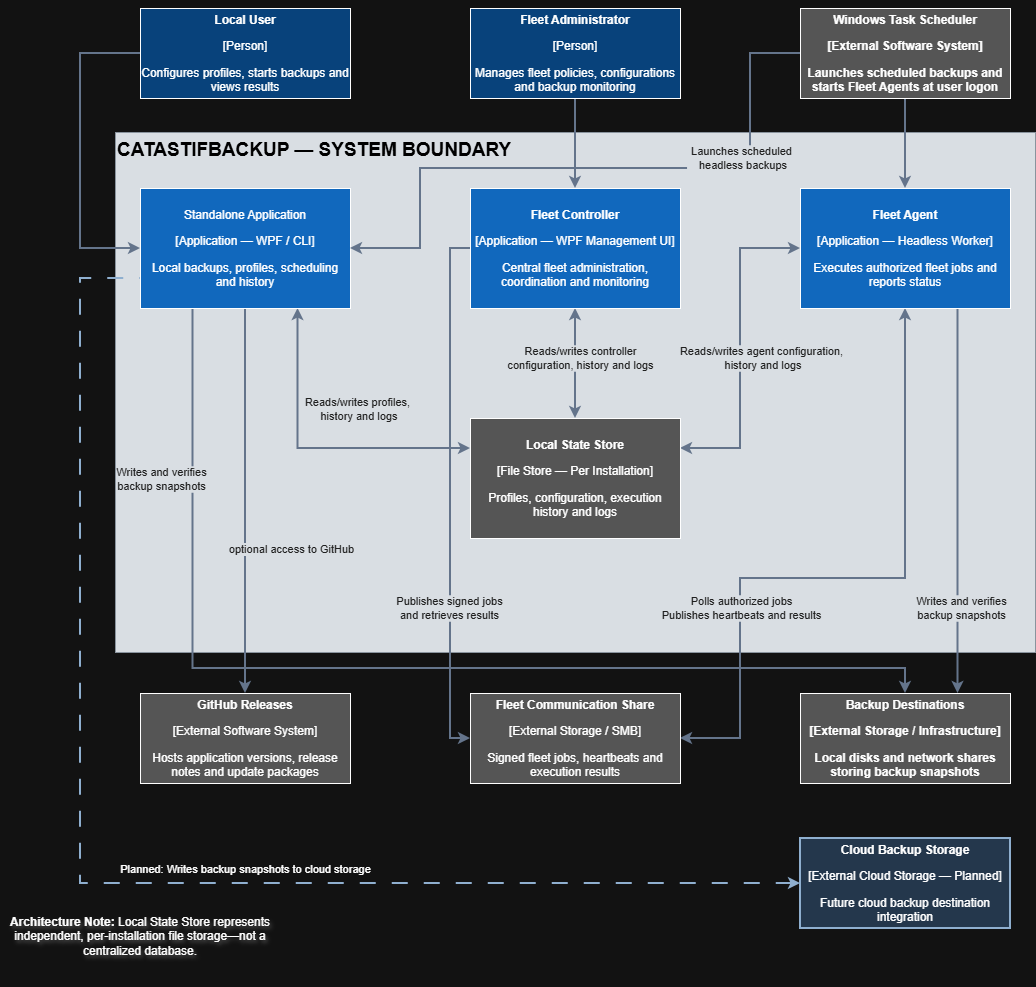

The diagram above was exported from draw.io. Its source (the exported page's mxGraphModel, read from the mxfile embedded in the PNG):
<mxGraphModel dx="1577" dy="1010" grid="1" gridSize="10" guides="1" tooltips="1" connect="1" arrows="1" fold="1" page="1" pageScale="1" pageWidth="1169" pageHeight="827" math="0" shadow="0">
  <root>
    <mxCell id="0" />
    <mxCell id="1" parent="0" />
    <mxCell id="xAcqNyRqtdsYK3nouY-8-2" parent="1" style="rounded=0;whiteSpace=wrap;html=1;fillColor=light-dark(#FFFFFF,#D9DEE3);strokeColor=light-dark(#000000,#89939D);fontColor=light-dark(#000000,#000000);align=left;verticalAlign=top;fontSize=19;fontStyle=1" value="CATASTIFBACKUP — SYSTEM BOUNDARY" vertex="1">
      <mxGeometry height="520" width="920" x="125" y="154" as="geometry" />
    </mxCell>
    <mxCell id="b1AFbOXpmuJ7zE9EyN7--21" edge="1" parent="1" source="b1AFbOXpmuJ7zE9EyN7--1" style="edgeStyle=orthogonalEdgeStyle;rounded=0;orthogonalLoop=1;jettySize=auto;html=1;exitX=0.75;exitY=1;exitDx=0;exitDy=0;entryX=0;entryY=0.25;entryDx=0;entryDy=0;defaultLabelBackgroundColor=page;labelPadding=0 4;startArrow=classic;startFill=1;strokeColor=light-dark(#000000,#64748B);strokeWidth=2;" target="b1AFbOXpmuJ7zE9EyN7--4">
      <mxGeometry relative="1" x="0.0025" as="geometry" />
    </mxCell>
    <mxCell id="b1AFbOXpmuJ7zE9EyN7--22" connectable="0" parent="b1AFbOXpmuJ7zE9EyN7--21" style="edgeLabel;html=1;align=center;verticalAlign=middle;resizable=0;points=[];inheritText=fontFamily,fontSize,fontStyle,textOpacity,labelBorderColor,labelBorderWidth,labelBackgroundColor,defaultLabelBackgroundColor,labelPadding;defaultLabelBackgroundColor=page;labelPadding=0 4;fontColor=light-dark(#000000,#202020);" value="Reads/writes profiles&lt;span style=&quot;background-color: transparent; color: light-dark(rgb(0, 0, 0), rgb(32, 32, 32));&quot;&gt;,&lt;/span&gt;&lt;div&gt;&lt;span style=&quot;background-color: transparent; color: light-dark(rgb(0, 0, 0), rgb(32, 32, 32));&quot;&gt;&amp;nbsp;history and logs&lt;/span&gt;&lt;/div&gt;" vertex="1">
      <mxGeometry relative="1" x="-0.2129" y="2" as="geometry">
        <mxPoint x="57" y="-22" as="offset" />
      </mxGeometry>
    </mxCell>
    <mxCell id="b1AFbOXpmuJ7zE9EyN7--37" edge="1" parent="1" source="b1AFbOXpmuJ7zE9EyN7--1" style="edgeStyle=orthogonalEdgeStyle;rounded=0;orthogonalLoop=1;jettySize=auto;html=1;exitX=0.25;exitY=1;exitDx=0;exitDy=0;entryX=0.5;entryY=0;entryDx=0;entryDy=0;defaultLabelBackgroundColor=page;labelPadding=0 4;strokeColor=light-dark(#000000,#64748B);strokeWidth=2;" target="b1AFbOXpmuJ7zE9EyN7--9">
      <mxGeometry relative="1" x="-0.0305" as="geometry">
        <Array as="points">
          <mxPoint x="202.5" y="690" />
          <mxPoint x="915" y="690" />
        </Array>
      </mxGeometry>
    </mxCell>
    <mxCell id="b1AFbOXpmuJ7zE9EyN7--38" connectable="0" parent="b1AFbOXpmuJ7zE9EyN7--37" style="edgeLabel;html=1;align=center;verticalAlign=middle;resizable=0;points=[];inheritText=fontFamily,fontSize,fontStyle,textOpacity,labelBorderColor,labelBorderWidth,labelBackgroundColor,defaultLabelBackgroundColor,labelPadding;defaultLabelBackgroundColor=page;labelPadding=0 4;fontColor=light-dark(#000000,#202020);" value="&lt;div&gt;Writes and verifies&lt;/div&gt;&lt;div&gt;backup snapshots&lt;/div&gt;" vertex="1">
      <mxGeometry relative="1" x="-0.6053" y="-1" as="geometry">
        <mxPoint x="-31" y="-47" as="offset" />
      </mxGeometry>
    </mxCell>
    <mxCell id="b1AFbOXpmuJ7zE9EyN7--39" edge="1" parent="1" source="b1AFbOXpmuJ7zE9EyN7--1" style="edgeStyle=orthogonalEdgeStyle;rounded=0;orthogonalLoop=1;jettySize=auto;html=1;exitX=0.5;exitY=1;exitDx=0;exitDy=0;entryX=0.5;entryY=0;entryDx=0;entryDy=0;defaultLabelBackgroundColor=page;labelPadding=0 4;strokeColor=light-dark(#000000,#64748B);strokeWidth=2;" target="b1AFbOXpmuJ7zE9EyN7--10">
      <mxGeometry relative="1" as="geometry" />
    </mxCell>
    <mxCell id="b1AFbOXpmuJ7zE9EyN7--40" connectable="0" parent="b1AFbOXpmuJ7zE9EyN7--39" style="edgeLabel;html=1;align=center;verticalAlign=middle;resizable=0;points=[];inheritText=fontFamily,fontSize,fontStyle,textOpacity,labelBorderColor,labelBorderWidth,labelBackgroundColor,defaultLabelBackgroundColor,labelPadding;defaultLabelBackgroundColor=page;labelPadding=0 4;fontColor=light-dark(#000000,#202020);" value="optional access to GitHub" vertex="1">
      <mxGeometry relative="1" x="-0.0109" y="-1" as="geometry">
        <mxPoint x="46" y="50" as="offset" />
      </mxGeometry>
    </mxCell>
    <mxCell id="b1AFbOXpmuJ7zE9EyN7--1" parent="1" style="rounded=0;whiteSpace=wrap;html=1;fillColor=light-dark(#FFFFFF,#1168BD);" value="&lt;p&gt;Standalone Application&lt;/p&gt;&lt;p&gt;[Application — WPF / CLI]&lt;/p&gt;&lt;p&gt;Local backups, profiles, scheduling and history&lt;/p&gt;" vertex="1">
      <mxGeometry height="120" width="210" x="150" y="210" as="geometry" />
    </mxCell>
    <mxCell id="b1AFbOXpmuJ7zE9EyN7--14" edge="1" parent="1" source="b1AFbOXpmuJ7zE9EyN7--2" style="edgeStyle=orthogonalEdgeStyle;rounded=0;orthogonalLoop=1;jettySize=auto;html=1;entryX=0.5;entryY=0;entryDx=0;entryDy=0;defaultLabelBackgroundColor=page;labelPadding=0 4;startArrow=classic;startFill=1;strokeColor=light-dark(#000000,#64748B);fontColor=light-dark(#000000,#202020);strokeWidth=2;" target="b1AFbOXpmuJ7zE9EyN7--4" value="Reads/writes controller&lt;div&gt;configuration, history and logs&lt;/div&gt;">
      <mxGeometry relative="1" x="-0.0909" y="5" as="geometry">
        <mxPoint as="offset" />
      </mxGeometry>
    </mxCell>
    <mxCell id="b1AFbOXpmuJ7zE9EyN7--27" edge="1" parent="1" source="b1AFbOXpmuJ7zE9EyN7--2" style="edgeStyle=orthogonalEdgeStyle;rounded=0;orthogonalLoop=1;jettySize=auto;html=1;exitX=0;exitY=0.5;exitDx=0;exitDy=0;entryX=0;entryY=0.5;entryDx=0;entryDy=0;defaultLabelBackgroundColor=page;labelPadding=0 4;strokeColor=light-dark(#000000,#64748B);strokeWidth=2;" target="b1AFbOXpmuJ7zE9EyN7--8">
      <mxGeometry relative="1" as="geometry" />
    </mxCell>
    <mxCell id="b1AFbOXpmuJ7zE9EyN7--28" connectable="0" parent="b1AFbOXpmuJ7zE9EyN7--27" style="edgeLabel;html=1;align=center;verticalAlign=middle;resizable=0;points=[];inheritText=fontFamily,fontSize,fontStyle,textOpacity,labelBorderColor,labelBorderWidth,labelBackgroundColor,defaultLabelBackgroundColor,labelPadding;defaultLabelBackgroundColor=page;labelPadding=0 4;fontColor=light-dark(#000000,#202020);" value="&lt;div&gt;Publishes signed jobs&lt;/div&gt;&lt;div&gt;and retrieves results&lt;/div&gt;" vertex="1">
      <mxGeometry relative="1" x="0.4052" y="-1" as="geometry">
        <mxPoint y="8" as="offset" />
      </mxGeometry>
    </mxCell>
    <mxCell id="b1AFbOXpmuJ7zE9EyN7--2" parent="1" style="rounded=0;whiteSpace=wrap;html=1;fillColor=light-dark(#FFFFFF,#1168BD);" value="&lt;p&gt;&lt;strong&gt;Fleet Controller&lt;/strong&gt;&lt;/p&gt;&lt;p&gt;[Application — WPF Management UI]&lt;/p&gt;&lt;p&gt;Central fleet administration, coordination and monitoring&lt;/p&gt;" vertex="1">
      <mxGeometry height="120" width="210" x="480" y="210" as="geometry" />
    </mxCell>
    <mxCell id="b1AFbOXpmuJ7zE9EyN7--18" edge="1" parent="1" source="b1AFbOXpmuJ7zE9EyN7--3" style="edgeStyle=orthogonalEdgeStyle;rounded=0;orthogonalLoop=1;jettySize=auto;html=1;entryX=1;entryY=0.25;entryDx=0;entryDy=0;defaultLabelBackgroundColor=page;labelPadding=0 4;startArrow=classic;startFill=1;strokeColor=light-dark(#000000,#64748B);exitX=0;exitY=0.5;exitDx=0;exitDy=0;strokeWidth=2;" target="b1AFbOXpmuJ7zE9EyN7--4">
      <mxGeometry relative="1" x="-0.0938" as="geometry" />
    </mxCell>
    <mxCell id="b1AFbOXpmuJ7zE9EyN7--23" connectable="0" parent="b1AFbOXpmuJ7zE9EyN7--18" style="edgeLabel;html=1;align=center;verticalAlign=middle;resizable=0;points=[];inheritText=fontFamily,fontSize,fontStyle,textOpacity,labelBorderColor,labelBorderWidth,labelBackgroundColor,defaultLabelBackgroundColor,labelPadding;defaultLabelBackgroundColor=page;labelPadding=0 4;fontColor=light-dark(#000000,#202020);" value="Reads/writes agent configuration,&lt;div&gt;&amp;nbsp;history and logs&lt;/div&gt;" vertex="1">
      <mxGeometry relative="1" x="-0.225" y="3" as="geometry">
        <mxPoint x="17" y="46" as="offset" />
      </mxGeometry>
    </mxCell>
    <mxCell id="b1AFbOXpmuJ7zE9EyN7--25" edge="1" parent="1" source="b1AFbOXpmuJ7zE9EyN7--3" style="edgeStyle=orthogonalEdgeStyle;rounded=0;orthogonalLoop=1;jettySize=auto;html=1;exitX=0.75;exitY=1;exitDx=0;exitDy=0;entryX=0.75;entryY=0;entryDx=0;entryDy=0;defaultLabelBackgroundColor=page;labelPadding=0 4;strokeColor=light-dark(#000000,#64748B);strokeWidth=2;" target="b1AFbOXpmuJ7zE9EyN7--9">
      <mxGeometry relative="1" as="geometry" />
    </mxCell>
    <mxCell id="b1AFbOXpmuJ7zE9EyN7--26" connectable="0" parent="b1AFbOXpmuJ7zE9EyN7--25" style="edgeLabel;html=1;align=center;verticalAlign=middle;resizable=0;points=[];inheritText=fontFamily,fontSize,fontStyle,textOpacity,labelBorderColor,labelBorderWidth,labelBackgroundColor,defaultLabelBackgroundColor,labelPadding;defaultLabelBackgroundColor=page;labelPadding=0 4;fontColor=light-dark(#000000,#202020);" value="Writes and verifies&lt;div&gt;backup snapshots&lt;/div&gt;" vertex="1">
      <mxGeometry relative="1" x="0.261" y="1" as="geometry">
        <mxPoint x="2" y="57" as="offset" />
      </mxGeometry>
    </mxCell>
    <mxCell id="b1AFbOXpmuJ7zE9EyN7--29" edge="1" parent="1" source="b1AFbOXpmuJ7zE9EyN7--3" style="edgeStyle=orthogonalEdgeStyle;rounded=0;orthogonalLoop=1;jettySize=auto;html=1;exitX=0.5;exitY=1;exitDx=0;exitDy=0;entryX=1;entryY=0.5;entryDx=0;entryDy=0;defaultLabelBackgroundColor=page;labelPadding=0 4;startArrow=classic;startFill=1;strokeColor=light-dark(#000000,#64748B);strokeWidth=2;" target="b1AFbOXpmuJ7zE9EyN7--8">
      <mxGeometry relative="1" x="0.0687" as="geometry">
        <Array as="points">
          <mxPoint x="915" y="600" />
          <mxPoint x="750" y="600" />
          <mxPoint x="750" y="760" />
        </Array>
      </mxGeometry>
    </mxCell>
    <mxCell id="b1AFbOXpmuJ7zE9EyN7--30" connectable="0" parent="b1AFbOXpmuJ7zE9EyN7--29" style="edgeLabel;html=1;align=center;verticalAlign=middle;resizable=0;points=[];inheritText=fontFamily,fontSize,fontStyle,textOpacity,labelBorderColor,labelBorderWidth,labelBackgroundColor,defaultLabelBackgroundColor,labelPadding;defaultLabelBackgroundColor=page;labelPadding=0 4;rotation=0;fontColor=light-dark(#000000,#202020);" value="&lt;div&gt;Polls authorized jobs&lt;/div&gt;&lt;div&gt;Publishes heartbeats and results&lt;/div&gt;" vertex="1">
      <mxGeometry relative="1" x="0.4718" y="-3" as="geometry">
        <mxPoint x="3" y="-17" as="offset" />
      </mxGeometry>
    </mxCell>
    <mxCell id="b1AFbOXpmuJ7zE9EyN7--3" parent="1" style="rounded=0;whiteSpace=wrap;html=1;fillColor=light-dark(#FFFFFF,#1168BD);" value="&lt;p&gt;&lt;strong&gt;Fleet Agent&lt;/strong&gt;&lt;/p&gt;&lt;p&gt;[Application — Headless Worker]&lt;/p&gt;&lt;p&gt;Executes authorized fleet jobs and reports status&lt;/p&gt;" vertex="1">
      <mxGeometry height="120" width="210" x="810" y="210" as="geometry" />
    </mxCell>
    <mxCell id="b1AFbOXpmuJ7zE9EyN7--4" parent="1" style="rounded=0;whiteSpace=wrap;html=1;fillColor=light-dark(#FFFFFF,#555555);" value="&lt;p&gt;&lt;strong&gt;Local State Store&lt;/strong&gt;&lt;/p&gt;&lt;p&gt;[File Store — Per Installation]&lt;/p&gt;&lt;p&gt;Profiles, configuration, execution history and logs&lt;/p&gt;" vertex="1">
      <mxGeometry height="120" width="210" x="480" y="440" as="geometry" />
    </mxCell>
    <mxCell id="b1AFbOXpmuJ7zE9EyN7--13" edge="1" parent="1" source="b1AFbOXpmuJ7zE9EyN7--5" style="edgeStyle=orthogonalEdgeStyle;rounded=0;orthogonalLoop=1;jettySize=auto;html=1;exitX=0;exitY=0.5;exitDx=0;exitDy=0;defaultLabelBackgroundColor=page;labelPadding=0 4;strokeColor=light-dark(#000000,#64748B);strokeWidth=2;entryX=0;entryY=0.5;entryDx=0;entryDy=0;" target="b1AFbOXpmuJ7zE9EyN7--1">
      <mxGeometry relative="1" x="0.6786" as="geometry">
        <Array as="points">
          <mxPoint x="90" y="75" />
          <mxPoint x="90" y="270" />
        </Array>
      </mxGeometry>
    </mxCell>
    <mxCell id="b1AFbOXpmuJ7zE9EyN7--5" parent="1" style="rounded=0;whiteSpace=wrap;html=1;fillColor=light-dark(#FFFFFF,#08427B);" value="&lt;p&gt;&lt;strong&gt;Local User&lt;/strong&gt;&lt;/p&gt;&lt;p&gt;[Person]&lt;/p&gt;&lt;p&gt;Configures profiles, starts backups and views results&lt;/p&gt;" vertex="1">
      <mxGeometry height="90" width="210" x="150" y="30" as="geometry" />
    </mxCell>
    <mxCell id="b1AFbOXpmuJ7zE9EyN7--11" edge="1" parent="1" source="b1AFbOXpmuJ7zE9EyN7--6" style="edgeStyle=orthogonalEdgeStyle;rounded=0;orthogonalLoop=1;jettySize=auto;html=1;defaultLabelBackgroundColor=page;labelPadding=0 4;strokeColor=light-dark(#000000,#64748B);strokeWidth=2;" target="b1AFbOXpmuJ7zE9EyN7--2">
      <mxGeometry relative="1" as="geometry" />
    </mxCell>
    <mxCell id="b1AFbOXpmuJ7zE9EyN7--6" parent="1" style="rounded=0;whiteSpace=wrap;html=1;fillColor=light-dark(#FFFFFF,#08427B);" value="&lt;p&gt;&lt;strong&gt;Fleet Administrator&lt;/strong&gt;&lt;/p&gt;&lt;p&gt;[Person]&lt;/p&gt;&lt;p&gt;Manages fleet policies, configurations and backup monitoring&lt;/p&gt;" vertex="1">
      <mxGeometry height="90" width="210" x="480" y="30" as="geometry" />
    </mxCell>
    <mxCell id="b1AFbOXpmuJ7zE9EyN7--12" edge="1" parent="1" source="b1AFbOXpmuJ7zE9EyN7--7" style="edgeStyle=orthogonalEdgeStyle;rounded=0;orthogonalLoop=1;jettySize=auto;html=1;exitX=0.5;exitY=1;exitDx=0;exitDy=0;defaultLabelBackgroundColor=page;labelPadding=0 4;strokeColor=light-dark(#000000,#64748B);strokeWidth=2;" target="b1AFbOXpmuJ7zE9EyN7--3">
      <mxGeometry relative="1" as="geometry" />
    </mxCell>
    <mxCell id="b1AFbOXpmuJ7zE9EyN7--32" edge="1" parent="1" source="b1AFbOXpmuJ7zE9EyN7--7" style="edgeStyle=orthogonalEdgeStyle;rounded=0;orthogonalLoop=1;jettySize=auto;html=1;exitX=0;exitY=0.5;exitDx=0;exitDy=0;entryX=1;entryY=0.5;entryDx=0;entryDy=0;defaultLabelBackgroundColor=page;labelPadding=0 4;strokeWidth=2;strokeColor=light-dark(#000000,#64748B);" target="b1AFbOXpmuJ7zE9EyN7--1">
      <mxGeometry relative="1" x="0.0016" as="geometry">
        <Array as="points">
          <mxPoint x="760" y="75" />
          <mxPoint x="760" y="190" />
          <mxPoint x="430" y="190" />
          <mxPoint x="430" y="270" />
        </Array>
      </mxGeometry>
    </mxCell>
    <mxCell id="b1AFbOXpmuJ7zE9EyN7--34" connectable="0" parent="b1AFbOXpmuJ7zE9EyN7--32" style="edgeLabel;html=1;align=center;verticalAlign=middle;resizable=0;points=[];inheritText=fontFamily,fontSize,fontStyle,textOpacity,labelBorderColor,labelBorderWidth,labelBackgroundColor,defaultLabelBackgroundColor,labelPadding;defaultLabelBackgroundColor=page;labelPadding=0 4;fontColor=light-dark(#000000,#202020);" value="Launches scheduled&lt;div&gt;&amp;nbsp;headless backups&lt;/div&gt;" vertex="1">
      <mxGeometry relative="1" x="-0.1915" y="-2" as="geometry">
        <mxPoint x="86" y="-8" as="offset" />
      </mxGeometry>
    </mxCell>
    <mxCell id="b1AFbOXpmuJ7zE9EyN7--7" parent="1" style="rounded=0;whiteSpace=wrap;html=1;fillColor=light-dark(#FFFFFF,#555555);" value="&lt;p&gt;&lt;b&gt;Windows Task Scheduler&lt;/b&gt;&lt;/p&gt;&lt;p&gt;&lt;b&gt;[External Software System]&lt;/b&gt;&lt;/p&gt;&lt;p&gt;&lt;b&gt;Launches scheduled backups and starts Fleet Agents at user logon&lt;/b&gt;&lt;/p&gt;" vertex="1">
      <mxGeometry height="90" width="210" x="810" y="30" as="geometry" />
    </mxCell>
    <mxCell id="b1AFbOXpmuJ7zE9EyN7--8" parent="1" style="rounded=0;whiteSpace=wrap;html=1;fillColor=light-dark(#FFFFFF,#555555);" value="&lt;p&gt;&lt;strong&gt;Fleet Communication Share&lt;/strong&gt;&lt;/p&gt;&lt;p&gt;[External Storage / SMB]&lt;/p&gt;&lt;p&gt;Signed fleet jobs, heartbeats and execution results&lt;/p&gt;" vertex="1">
      <mxGeometry height="90" width="210" x="480" y="715" as="geometry" />
    </mxCell>
    <mxCell id="b1AFbOXpmuJ7zE9EyN7--9" parent="1" style="rounded=0;whiteSpace=wrap;html=1;fillColor=light-dark(#FFFFFF,#555555);" value="&lt;p&gt;&lt;b&gt;Backup Destinations&lt;/b&gt;&lt;/p&gt;&lt;p&gt;&lt;b&gt;[External Storage / Infrastructure]&lt;/b&gt;&lt;/p&gt;&lt;p&gt;&lt;b&gt;Local disks and network shares storing backup snapshots&lt;/b&gt;&lt;/p&gt;" vertex="1">
      <mxGeometry height="90" width="210" x="810" y="715" as="geometry" />
    </mxCell>
    <mxCell id="b1AFbOXpmuJ7zE9EyN7--10" parent="1" style="rounded=0;whiteSpace=wrap;html=1;fillColor=light-dark(#FFFFFF,#555555);" value="&lt;p&gt;&lt;strong&gt;GitHub Releases&lt;/strong&gt;&lt;/p&gt;&lt;p&gt;[External Software System]&lt;/p&gt;&lt;p&gt;Hosts application versions, release notes and update packages&lt;/p&gt;" vertex="1">
      <mxGeometry height="90" width="210" x="150" y="715" as="geometry" />
    </mxCell>
    <mxCell id="b1AFbOXpmuJ7zE9EyN7--42" edge="1" parent="1" source="b1AFbOXpmuJ7zE9EyN7--41" style="edgeStyle=orthogonalEdgeStyle;rounded=0;orthogonalLoop=1;jettySize=auto;html=1;exitX=0;exitY=0.5;exitDx=0;exitDy=0;entryX=0;entryY=0.75;entryDx=0;entryDy=0;defaultLabelBackgroundColor=page;labelPadding=0 4;strokeColor=light-dark(#000000,#8FAFCF);strokeWidth=2;startArrow=classic;startFill=1;endArrow=none;endFill=0;dashed=1;dashPattern=8 8;" target="b1AFbOXpmuJ7zE9EyN7--1">
      <mxGeometry relative="1" x="-0.057" as="geometry">
        <Array as="points">
          <mxPoint x="90" y="905" />
          <mxPoint x="90" y="300" />
        </Array>
      </mxGeometry>
    </mxCell>
    <mxCell id="b1AFbOXpmuJ7zE9EyN7--43" connectable="0" parent="b1AFbOXpmuJ7zE9EyN7--42" style="edgeLabel;html=1;align=center;verticalAlign=middle;resizable=0;points=[];inheritText=fontFamily,fontSize,fontStyle,textOpacity,labelBorderColor,labelBorderWidth,labelBackgroundColor,defaultLabelBackgroundColor,labelPadding;defaultLabelBackgroundColor=page;labelPadding=0 4;fontColor=light-dark(#000000,#FFFFFF);" value="Planned: Writes backup snapshots to cloud storage" vertex="1">
      <mxGeometry relative="1" x="-0.2072" y="-4" as="geometry">
        <mxPoint x="-6" y="-11" as="offset" />
      </mxGeometry>
    </mxCell>
    <mxCell id="b1AFbOXpmuJ7zE9EyN7--41" parent="1" style="rounded=0;whiteSpace=wrap;html=1;fillColor=light-dark(#24374C,#24374C);strokeColor=light-dark(#000000,#8FAFCF);align=center;verticalAlign=middle;strokeWidth=2;" value="&lt;p&gt;&lt;strong style=&quot;background-color: transparent; color: light-dark(#000000, var(--ge-light-color, #ffffff));&quot;&gt;Cloud Backup Storage&lt;/strong&gt;&lt;/p&gt;&lt;p&gt;[External Cloud Storage — Planned]&lt;/p&gt;&lt;p&gt;Future cloud backup destination integration&lt;/p&gt;" vertex="1">
      <mxGeometry height="90" width="210" x="810" y="860" as="geometry" />
    </mxCell>
    <mxCell id="b1AFbOXpmuJ7zE9EyN7--44" parent="1" style="text;html=1;whiteSpace=wrap;strokeColor=none;fillColor=none;align=center;verticalAlign=middle;rounded=0;fontColor=light-dark(#000000,#FFFFFF);textShadow=1;" value="&#10;&lt;span&gt;&lt;span&gt;&lt;strong&gt;Architecture Note:&lt;/strong&gt;&lt;/span&gt;&lt;/span&gt;&lt;span&gt; Local State Store represents independent, per-installation file storage—not a centralized database.&lt;/span&gt;&#10;&#10;" vertex="1">
      <mxGeometry height="30" width="280" x="10" y="950" as="geometry" />
    </mxCell>
  </root>
</mxGraphModel>